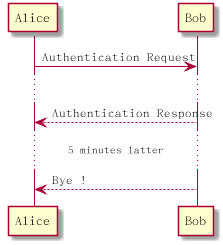

The diagram above was rendered by PlantUML. Its source (embedded in the PNG):
@startuml delay
Alice -> Bob: Authentication Request
...
Bob --> Alice: Authentication Response
...5 minutes latter...
Bob --> Alice: Bye !
@enduml